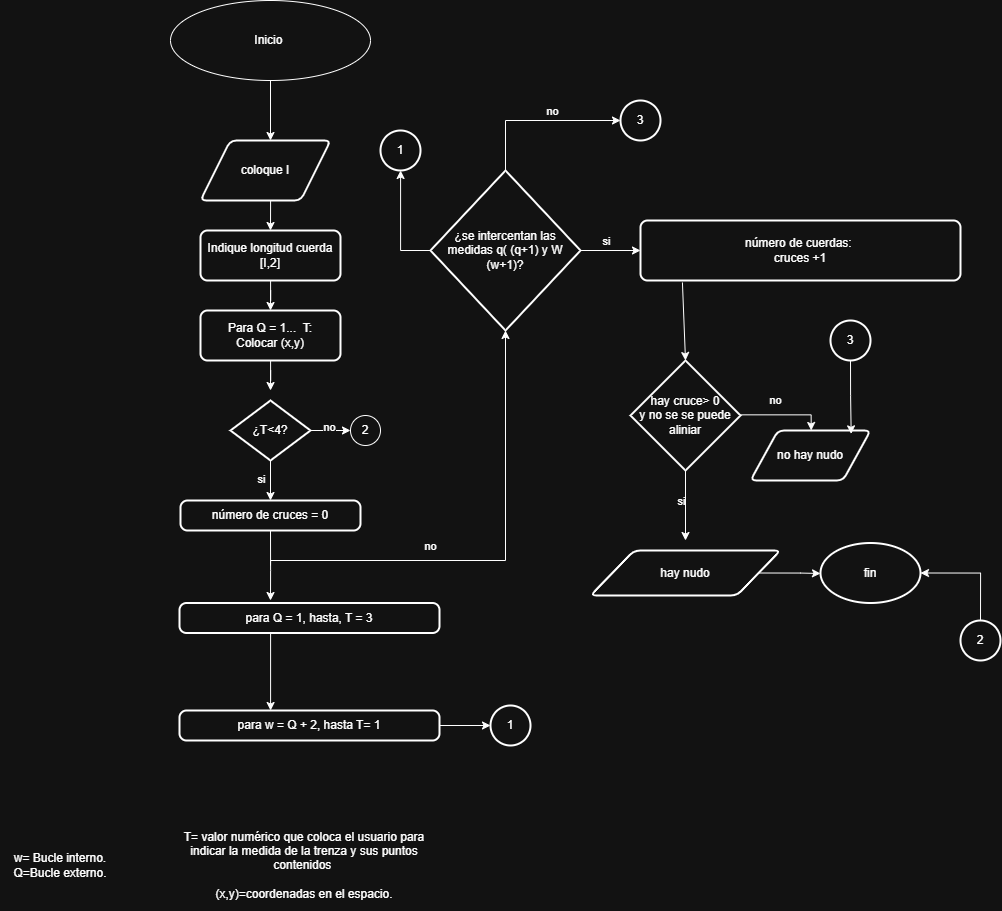

The diagram above was exported from draw.io. Its source (the exported page's mxGraphModel, read from the mxfile embedded in the PNG):
<mxGraphModel dx="1407" dy="820" grid="1" gridSize="10" guides="1" tooltips="1" connect="1" arrows="1" fold="1" page="1" pageScale="1" pageWidth="827" pageHeight="1169" math="0" shadow="0">
  <root>
    <mxCell id="0" />
    <mxCell id="1" parent="0" />
    <mxCell id="w_XLYz0QjQ-4dyjoLmfT-9" edge="1" parent="1" source="w_XLYz0QjQ-4dyjoLmfT-1" style="edgeStyle=orthogonalEdgeStyle;rounded=0;orthogonalLoop=1;jettySize=auto;html=1;">
      <mxGeometry relative="1" as="geometry">
        <mxPoint x="330" y="180" as="targetPoint" />
      </mxGeometry>
    </mxCell>
    <mxCell id="w_XLYz0QjQ-4dyjoLmfT-1" parent="1" style="ellipse;whiteSpace=wrap;html=1;" value="Inicio&amp;nbsp;" vertex="1">
      <mxGeometry height="80" width="200" x="230" y="40" as="geometry" />
    </mxCell>
    <mxCell id="w_XLYz0QjQ-4dyjoLmfT-11" edge="1" parent="1" source="w_XLYz0QjQ-4dyjoLmfT-10" style="edgeStyle=orthogonalEdgeStyle;rounded=0;orthogonalLoop=1;jettySize=auto;html=1;exitX=1;exitY=0.5;exitDx=0;exitDy=0;entryX=1;entryY=0.5;entryDx=0;entryDy=0;" target="w_XLYz0QjQ-4dyjoLmfT-10">
      <mxGeometry relative="1" as="geometry">
        <mxPoint x="550" y="210" as="targetPoint" />
      </mxGeometry>
    </mxCell>
    <mxCell id="w_XLYz0QjQ-4dyjoLmfT-15" edge="1" parent="1" source="w_XLYz0QjQ-4dyjoLmfT-10" style="edgeStyle=orthogonalEdgeStyle;rounded=0;orthogonalLoop=1;jettySize=auto;html=1;exitX=0.5;exitY=1;exitDx=0;exitDy=0;">
      <mxGeometry relative="1" as="geometry">
        <mxPoint x="330" y="270" as="targetPoint" />
      </mxGeometry>
    </mxCell>
    <mxCell id="w_XLYz0QjQ-4dyjoLmfT-10" parent="1" style="shape=parallelogram;html=1;strokeWidth=2;perimeter=parallelogramPerimeter;whiteSpace=wrap;rounded=1;arcSize=12;size=0.23;" value="coloque I" vertex="1">
      <mxGeometry height="60" width="130" x="260" y="180" as="geometry" />
    </mxCell>
    <mxCell id="w_XLYz0QjQ-4dyjoLmfT-20" edge="1" parent="1" source="w_XLYz0QjQ-4dyjoLmfT-16" style="edgeStyle=orthogonalEdgeStyle;rounded=0;orthogonalLoop=1;jettySize=auto;html=1;">
      <mxGeometry relative="1" as="geometry">
        <mxPoint x="330" y="350" as="targetPoint" />
      </mxGeometry>
    </mxCell>
    <mxCell id="w_XLYz0QjQ-4dyjoLmfT-16" parent="1" style="rounded=1;whiteSpace=wrap;html=1;absoluteArcSize=1;arcSize=14;strokeWidth=2;" value="Indique longitud cuerda [I,2]" vertex="1">
      <mxGeometry height="50" width="140" x="260" y="270" as="geometry" />
    </mxCell>
    <mxCell id="w_XLYz0QjQ-4dyjoLmfT-19" edge="1" parent="1" style="edgeStyle=orthogonalEdgeStyle;rounded=0;orthogonalLoop=1;jettySize=auto;html=1;exitX=0.5;exitY=1;exitDx=0;exitDy=0;">
      <mxGeometry relative="1" as="geometry">
        <mxPoint x="190" y="350" as="sourcePoint" />
        <mxPoint x="190" y="350" as="targetPoint" />
      </mxGeometry>
    </mxCell>
    <mxCell id="w_XLYz0QjQ-4dyjoLmfT-23" edge="1" parent="1" source="w_XLYz0QjQ-4dyjoLmfT-22" style="edgeStyle=orthogonalEdgeStyle;rounded=0;orthogonalLoop=1;jettySize=auto;html=1;">
      <mxGeometry relative="1" as="geometry">
        <mxPoint x="330" y="430" as="targetPoint" />
      </mxGeometry>
    </mxCell>
    <mxCell id="w_XLYz0QjQ-4dyjoLmfT-22" parent="1" style="rounded=1;whiteSpace=wrap;html=1;absoluteArcSize=1;arcSize=14;strokeWidth=2;" value="Para Q = 1...&amp;nbsp; T:&lt;div&gt;Colocar (x,y)&lt;/div&gt;" vertex="1">
      <mxGeometry height="50" width="140" x="260" y="350" as="geometry" />
    </mxCell>
    <mxCell id="w_XLYz0QjQ-4dyjoLmfT-25" edge="1" parent="1" source="w_XLYz0QjQ-4dyjoLmfT-24" style="edgeStyle=orthogonalEdgeStyle;rounded=0;orthogonalLoop=1;jettySize=auto;html=1;exitX=1;exitY=0.5;exitDx=0;exitDy=0;exitPerimeter=0;" target="w_XLYz0QjQ-4dyjoLmfT-26">
      <mxGeometry relative="1" as="geometry">
        <mxPoint x="410" y="470" as="targetPoint" />
      </mxGeometry>
    </mxCell>
    <mxCell id="w_XLYz0QjQ-4dyjoLmfT-28" connectable="0" parent="w_XLYz0QjQ-4dyjoLmfT-25" style="edgeLabel;html=1;align=center;verticalAlign=middle;resizable=0;points=[];" value="no" vertex="1">
      <mxGeometry relative="1" x="-0.1" y="4" as="geometry">
        <mxPoint as="offset" />
      </mxGeometry>
    </mxCell>
    <mxCell id="w_XLYz0QjQ-4dyjoLmfT-31" edge="1" parent="1" source="w_XLYz0QjQ-4dyjoLmfT-24" style="edgeStyle=orthogonalEdgeStyle;rounded=0;orthogonalLoop=1;jettySize=auto;html=1;exitX=0.5;exitY=1;exitDx=0;exitDy=0;exitPerimeter=0;">
      <mxGeometry relative="1" as="geometry">
        <mxPoint x="330" y="540" as="targetPoint" />
      </mxGeometry>
    </mxCell>
    <mxCell id="w_XLYz0QjQ-4dyjoLmfT-32" connectable="0" parent="w_XLYz0QjQ-4dyjoLmfT-31" style="edgeLabel;html=1;align=center;verticalAlign=middle;resizable=0;points=[];" value="si" vertex="1">
      <mxGeometry relative="1" x="-0.05" as="geometry">
        <mxPoint x="-10" as="offset" />
      </mxGeometry>
    </mxCell>
    <mxCell id="w_XLYz0QjQ-4dyjoLmfT-24" parent="1" style="strokeWidth=2;html=1;shape=mxgraph.flowchart.decision;whiteSpace=wrap;" value="¿T&amp;lt;4?" vertex="1">
      <mxGeometry height="60" width="80" x="290" y="440" as="geometry" />
    </mxCell>
    <mxCell id="w_XLYz0QjQ-4dyjoLmfT-26" parent="1" style="verticalLabelPosition=bottom;verticalAlign=top;html=1;shape=mxgraph.flowchart.on-page_reference;" value="" vertex="1">
      <mxGeometry height="30" width="30" x="410" y="455" as="geometry" />
    </mxCell>
    <mxCell id="w_XLYz0QjQ-4dyjoLmfT-27" parent="1" style="text;html=1;whiteSpace=wrap;strokeColor=none;fillColor=none;align=center;verticalAlign=middle;rounded=0;" value="2" vertex="1">
      <mxGeometry height="30" width="60" x="395" y="455" as="geometry" />
    </mxCell>
    <mxCell id="w_XLYz0QjQ-4dyjoLmfT-34" edge="1" parent="1" source="w_XLYz0QjQ-4dyjoLmfT-33" style="edgeStyle=orthogonalEdgeStyle;rounded=0;orthogonalLoop=1;jettySize=auto;html=1;exitX=0.5;exitY=1;exitDx=0;exitDy=0;">
      <mxGeometry relative="1" as="geometry">
        <Array as="points">
          <mxPoint x="330" y="610" />
          <mxPoint x="330" y="610" />
        </Array>
        <mxPoint x="330" y="640" as="targetPoint" />
      </mxGeometry>
    </mxCell>
    <mxCell id="w_XLYz0QjQ-4dyjoLmfT-38" edge="1" parent="1" style="edgeStyle=orthogonalEdgeStyle;rounded=0;orthogonalLoop=1;jettySize=auto;html=1;exitX=1;exitY=0.5;exitDx=0;exitDy=0;entryX=0.5;entryY=1;entryDx=0;entryDy=0;entryPerimeter=0;" target="w_XLYz0QjQ-4dyjoLmfT-39">
      <mxGeometry relative="1" as="geometry">
        <Array as="points">
          <mxPoint x="330" y="600" />
          <mxPoint x="565" y="600" />
        </Array>
        <mxPoint x="330" y="605" as="sourcePoint" />
        <mxPoint x="570" y="370" as="targetPoint" />
      </mxGeometry>
    </mxCell>
    <mxCell id="w_XLYz0QjQ-4dyjoLmfT-49" connectable="0" parent="w_XLYz0QjQ-4dyjoLmfT-38" style="edgeLabel;html=1;align=center;verticalAlign=middle;resizable=0;points=[];" value="no" vertex="1">
      <mxGeometry relative="1" x="-0.2468" y="3" as="geometry">
        <mxPoint x="-12" y="-12" as="offset" />
      </mxGeometry>
    </mxCell>
    <mxCell id="w_XLYz0QjQ-4dyjoLmfT-33" parent="1" style="rounded=1;whiteSpace=wrap;html=1;absoluteArcSize=1;arcSize=14;strokeWidth=2;" value="número de cruces = 0" vertex="1">
      <mxGeometry height="30" width="180" x="240" y="540" as="geometry" />
    </mxCell>
    <mxCell id="w_XLYz0QjQ-4dyjoLmfT-40" edge="1" parent="1" source="w_XLYz0QjQ-4dyjoLmfT-39" style="edgeStyle=orthogonalEdgeStyle;rounded=0;orthogonalLoop=1;jettySize=auto;html=1;exitX=0;exitY=0.5;exitDx=0;exitDy=0;exitPerimeter=0;" target="w_XLYz0QjQ-4dyjoLmfT-41">
      <mxGeometry relative="1" as="geometry">
        <Array as="points">
          <mxPoint x="460" y="290" />
        </Array>
        <mxPoint x="440" y="160" as="targetPoint" />
      </mxGeometry>
    </mxCell>
    <mxCell id="w_XLYz0QjQ-4dyjoLmfT-44" edge="1" parent="1" source="w_XLYz0QjQ-4dyjoLmfT-39" style="edgeStyle=orthogonalEdgeStyle;rounded=0;orthogonalLoop=1;jettySize=auto;html=1;exitX=0.5;exitY=0;exitDx=0;exitDy=0;exitPerimeter=0;entryX=0;entryY=0.5;entryDx=0;entryDy=0;entryPerimeter=0;" target="w_XLYz0QjQ-4dyjoLmfT-46">
      <mxGeometry relative="1" as="geometry">
        <mxPoint x="680" y="110" as="targetPoint" />
      </mxGeometry>
    </mxCell>
    <mxCell id="w_XLYz0QjQ-4dyjoLmfT-48" connectable="0" parent="w_XLYz0QjQ-4dyjoLmfT-44" style="edgeLabel;html=1;align=center;verticalAlign=middle;resizable=0;points=[];" value="no" vertex="1">
      <mxGeometry relative="1" x="0.1758" y="1" as="geometry">
        <mxPoint y="-9" as="offset" />
      </mxGeometry>
    </mxCell>
    <mxCell id="w_XLYz0QjQ-4dyjoLmfT-50" edge="1" parent="1" source="w_XLYz0QjQ-4dyjoLmfT-39" style="edgeStyle=orthogonalEdgeStyle;rounded=0;orthogonalLoop=1;jettySize=auto;html=1;exitX=1;exitY=0.5;exitDx=0;exitDy=0;exitPerimeter=0;">
      <mxGeometry relative="1" as="geometry">
        <mxPoint x="700" y="290" as="targetPoint" />
      </mxGeometry>
    </mxCell>
    <mxCell id="w_XLYz0QjQ-4dyjoLmfT-51" connectable="0" parent="w_XLYz0QjQ-4dyjoLmfT-50" style="edgeLabel;html=1;align=center;verticalAlign=middle;resizable=0;points=[];" value="si" vertex="1">
      <mxGeometry relative="1" x="-0.1556" y="-1" as="geometry">
        <mxPoint y="-11" as="offset" />
      </mxGeometry>
    </mxCell>
    <mxCell id="w_XLYz0QjQ-4dyjoLmfT-39" parent="1" style="strokeWidth=2;html=1;shape=mxgraph.flowchart.decision;whiteSpace=wrap;" value="¿se intercentan las medidas q( (q+1) y W (w+1)?" vertex="1">
      <mxGeometry height="160" width="150" x="490" y="210" as="geometry" />
    </mxCell>
    <mxCell id="w_XLYz0QjQ-4dyjoLmfT-41" parent="1" style="strokeWidth=2;html=1;shape=mxgraph.flowchart.start_2;whiteSpace=wrap;" value="1" vertex="1">
      <mxGeometry height="40" width="40" x="440" y="170" as="geometry" />
    </mxCell>
    <mxCell id="w_XLYz0QjQ-4dyjoLmfT-46" parent="1" style="strokeWidth=2;html=1;shape=mxgraph.flowchart.start_2;whiteSpace=wrap;" value="3" vertex="1">
      <mxGeometry height="40" width="40" x="680" y="140" as="geometry" />
    </mxCell>
    <mxCell id="w_XLYz0QjQ-4dyjoLmfT-52" parent="1" style="rounded=1;whiteSpace=wrap;html=1;absoluteArcSize=1;arcSize=14;strokeWidth=2;" value="número de cuerdas:&amp;nbsp;&lt;div&gt;cruces +1&lt;/div&gt;" vertex="1">
      <mxGeometry height="60" width="320" x="700" y="260" as="geometry" />
    </mxCell>
    <mxCell id="w_XLYz0QjQ-4dyjoLmfT-60" edge="1" parent="1" style="edgeStyle=orthogonalEdgeStyle;rounded=0;orthogonalLoop=1;jettySize=auto;html=1;exitX=1;exitY=0.5;exitDx=0;exitDy=0;exitPerimeter=0;entryX=0.607;entryY=0.011;entryDx=0;entryDy=0;entryPerimeter=0;">
      <mxGeometry relative="1" as="geometry">
        <Array as="points">
          <mxPoint x="871" y="454" />
        </Array>
        <mxPoint x="800" y="454.34" as="sourcePoint" />
        <mxPoint x="870.7" y="469.99999999999994" as="targetPoint" />
      </mxGeometry>
    </mxCell>
    <mxCell id="w_XLYz0QjQ-4dyjoLmfT-61" connectable="0" parent="w_XLYz0QjQ-4dyjoLmfT-60" style="edgeLabel;html=1;align=center;verticalAlign=middle;resizable=0;points=[];" value="no" vertex="1">
      <mxGeometry relative="1" x="-0.1619" y="-1" as="geometry">
        <mxPoint x="-2" y="-16" as="offset" />
      </mxGeometry>
    </mxCell>
    <mxCell id="w_XLYz0QjQ-4dyjoLmfT-66" edge="1" parent="1" source="w_XLYz0QjQ-4dyjoLmfT-55" style="edgeStyle=orthogonalEdgeStyle;rounded=0;orthogonalLoop=1;jettySize=auto;html=1;exitX=0.5;exitY=1;exitDx=0;exitDy=0;exitPerimeter=0;">
      <mxGeometry relative="1" as="geometry">
        <mxPoint x="745" y="580" as="targetPoint" />
      </mxGeometry>
    </mxCell>
    <mxCell id="w_XLYz0QjQ-4dyjoLmfT-67" connectable="0" parent="w_XLYz0QjQ-4dyjoLmfT-66" style="edgeLabel;html=1;align=center;verticalAlign=middle;resizable=0;points=[];" value="si" vertex="1">
      <mxGeometry relative="1" x="-0.0476" y="-3" as="geometry">
        <mxPoint x="-2" y="-3" as="offset" />
      </mxGeometry>
    </mxCell>
    <mxCell id="w_XLYz0QjQ-4dyjoLmfT-55" parent="1" style="strokeWidth=2;html=1;shape=mxgraph.flowchart.decision;whiteSpace=wrap;" value="hay cruce&amp;gt; 0&lt;div&gt;y no se se puede aliniar&lt;/div&gt;" vertex="1">
      <mxGeometry height="110" width="110" x="690" y="400" as="geometry" />
    </mxCell>
    <mxCell id="w_XLYz0QjQ-4dyjoLmfT-59" edge="1" parent="1" source="w_XLYz0QjQ-4dyjoLmfT-52" style="endArrow=classic;html=1;rounded=0;entryX=0.5;entryY=0;entryDx=0;entryDy=0;entryPerimeter=0;exitX=0.131;exitY=1.033;exitDx=0;exitDy=0;exitPerimeter=0;" target="w_XLYz0QjQ-4dyjoLmfT-55" value="">
      <mxGeometry height="50" relative="1" width="50" as="geometry">
        <mxPoint x="740" y="310" as="sourcePoint" />
        <mxPoint x="760" y="420" as="targetPoint" />
      </mxGeometry>
    </mxCell>
    <mxCell id="w_XLYz0QjQ-4dyjoLmfT-62" parent="1" style="shape=parallelogram;html=1;strokeWidth=2;perimeter=parallelogramPerimeter;whiteSpace=wrap;rounded=1;arcSize=12;size=0.23;" value="no hay nudo" vertex="1">
      <mxGeometry height="50" width="120" x="810" y="470" as="geometry" />
    </mxCell>
    <mxCell id="w_XLYz0QjQ-4dyjoLmfT-64" parent="1" style="strokeWidth=2;html=1;shape=mxgraph.flowchart.start_2;whiteSpace=wrap;" value="3" vertex="1">
      <mxGeometry height="40" width="40" x="890" y="360" as="geometry" />
    </mxCell>
    <mxCell id="w_XLYz0QjQ-4dyjoLmfT-65" edge="1" parent="1" source="w_XLYz0QjQ-4dyjoLmfT-64" style="edgeStyle=orthogonalEdgeStyle;rounded=0;orthogonalLoop=1;jettySize=auto;html=1;exitX=0.5;exitY=1;exitDx=0;exitDy=0;exitPerimeter=0;entryX=0.839;entryY=0.067;entryDx=0;entryDy=0;entryPerimeter=0;" target="w_XLYz0QjQ-4dyjoLmfT-62">
      <mxGeometry relative="1" as="geometry" />
    </mxCell>
    <mxCell id="w_XLYz0QjQ-4dyjoLmfT-69" edge="1" parent="1" source="w_XLYz0QjQ-4dyjoLmfT-68" style="edgeStyle=orthogonalEdgeStyle;rounded=0;orthogonalLoop=1;jettySize=auto;html=1;exitX=1;exitY=0.5;exitDx=0;exitDy=0;">
      <mxGeometry relative="1" as="geometry">
        <mxPoint x="880" y="613" as="targetPoint" />
      </mxGeometry>
    </mxCell>
    <mxCell id="w_XLYz0QjQ-4dyjoLmfT-68" parent="1" style="shape=parallelogram;html=1;strokeWidth=2;perimeter=parallelogramPerimeter;whiteSpace=wrap;rounded=1;arcSize=12;size=0.23;" value="hay nudo" vertex="1">
      <mxGeometry height="45" width="190" x="650" y="590" as="geometry" />
    </mxCell>
    <mxCell id="w_XLYz0QjQ-4dyjoLmfT-70" parent="1" style="strokeWidth=2;html=1;shape=mxgraph.flowchart.start_1;whiteSpace=wrap;" value="fin" vertex="1">
      <mxGeometry height="60" width="100" x="880" y="582.5" as="geometry" />
    </mxCell>
    <mxCell id="w_XLYz0QjQ-4dyjoLmfT-71" parent="1" style="strokeWidth=2;html=1;shape=mxgraph.flowchart.start_2;whiteSpace=wrap;" value="2" vertex="1">
      <mxGeometry height="40" width="40" x="1020" y="660" as="geometry" />
    </mxCell>
    <mxCell id="w_XLYz0QjQ-4dyjoLmfT-72" edge="1" parent="1" source="w_XLYz0QjQ-4dyjoLmfT-71" style="edgeStyle=orthogonalEdgeStyle;rounded=0;orthogonalLoop=1;jettySize=auto;html=1;exitX=0.5;exitY=0;exitDx=0;exitDy=0;exitPerimeter=0;entryX=1;entryY=0.5;entryDx=0;entryDy=0;entryPerimeter=0;" target="w_XLYz0QjQ-4dyjoLmfT-70">
      <mxGeometry relative="1" as="geometry" />
    </mxCell>
    <mxCell id="w_XLYz0QjQ-4dyjoLmfT-74" edge="1" parent="1" source="w_XLYz0QjQ-4dyjoLmfT-73" style="edgeStyle=orthogonalEdgeStyle;rounded=0;orthogonalLoop=1;jettySize=auto;html=1;">
      <mxGeometry relative="1" as="geometry">
        <Array as="points">
          <mxPoint x="330" y="750" />
        </Array>
        <mxPoint x="330" y="750" as="targetPoint" />
      </mxGeometry>
    </mxCell>
    <mxCell id="w_XLYz0QjQ-4dyjoLmfT-73" parent="1" style="rounded=1;whiteSpace=wrap;html=1;absoluteArcSize=1;arcSize=14;strokeWidth=2;" value="para Q = 1, hasta, T = 3" vertex="1">
      <mxGeometry height="30" width="260" x="239" y="642.5" as="geometry" />
    </mxCell>
    <mxCell id="w_XLYz0QjQ-4dyjoLmfT-76" edge="1" parent="1" source="w_XLYz0QjQ-4dyjoLmfT-75" style="edgeStyle=orthogonalEdgeStyle;rounded=0;orthogonalLoop=1;jettySize=auto;html=1;exitX=1;exitY=0.5;exitDx=0;exitDy=0;">
      <mxGeometry relative="1" as="geometry">
        <mxPoint x="550" y="765" as="targetPoint" />
      </mxGeometry>
    </mxCell>
    <mxCell id="w_XLYz0QjQ-4dyjoLmfT-75" parent="1" style="rounded=1;whiteSpace=wrap;html=1;absoluteArcSize=1;arcSize=14;strokeWidth=2;" value="para w = Q + 2, hasta T= 1" vertex="1">
      <mxGeometry height="30" width="260" x="239" y="750" as="geometry" />
    </mxCell>
    <mxCell id="w_XLYz0QjQ-4dyjoLmfT-77" parent="1" style="strokeWidth=2;html=1;shape=mxgraph.flowchart.start_2;whiteSpace=wrap;" value="1" vertex="1">
      <mxGeometry height="40" width="40" x="550" y="745" as="geometry" />
    </mxCell>
    <mxCell id="w_XLYz0QjQ-4dyjoLmfT-79" parent="1" style="text;html=1;whiteSpace=wrap;strokeColor=none;fillColor=none;align=center;verticalAlign=middle;rounded=0;" value="w= Bucle interno.&lt;div&gt;Q=Bucle externo.&lt;/div&gt;" vertex="1">
      <mxGeometry height="30" width="120" x="60" y="890" as="geometry" />
    </mxCell>
    <mxCell id="w_XLYz0QjQ-4dyjoLmfT-81" parent="1" style="text;html=1;whiteSpace=wrap;strokeColor=none;fillColor=none;align=center;verticalAlign=middle;rounded=0;" value="T= valor numérico que coloca el usuario para indicar la medida de la trenza y sus puntos contenidos&amp;nbsp;&lt;div&gt;&lt;br&gt;&lt;/div&gt;&lt;div&gt;(x,y)=coordenadas en el espacio.&lt;/div&gt;" vertex="1">
      <mxGeometry height="90" width="250" x="239" y="860" as="geometry" />
    </mxCell>
  </root>
</mxGraphModel>